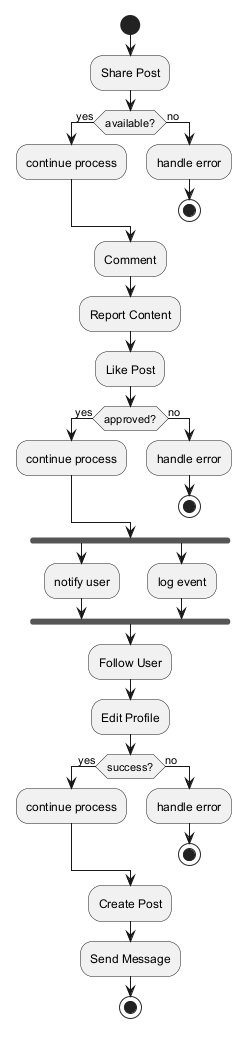

The diagram above was rendered by PlantUML. Its source (embedded in the PNG):
@startuml
skinparam backgroundColor #FFFFFF
skinparam classBackgroundColor #F3E5F5
skinparam classBorderColor #6A1B9A
start
:Share Post;
if (available?) then (yes)
:continue process;
else (no)
:handle error;
stop
endif
:Comment;
:Report Content;
:Like Post;
if (approved?) then (yes)
:continue process;
else (no)
:handle error;
stop
endif
fork
:notify user;
fork again
:log event;
end fork
:Follow User;
:Edit Profile;
if (success?) then (yes)
:continue process;
else (no)
:handle error;
stop
endif
:Create Post;
:Send Message;
stop
@enduml